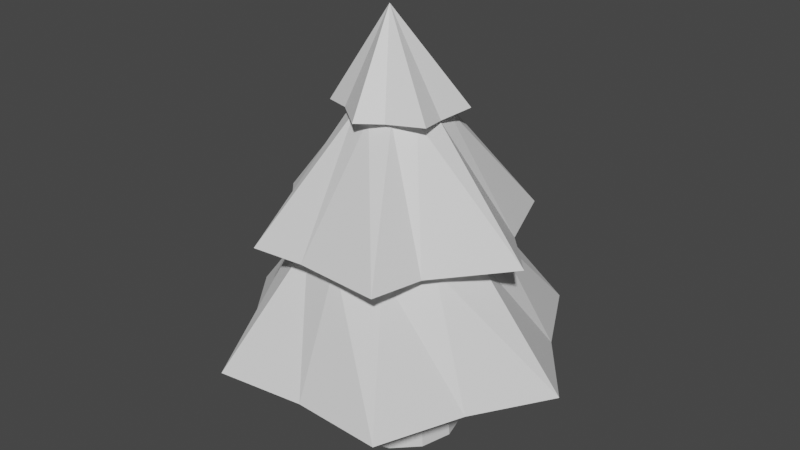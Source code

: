 # Source: Tree.blend  (saved by Blender 3.3.6; exported with 4.5.12 LTS)
import bpy
from mathutils import Matrix  # noqa: F401  (used for matrix-valued properties, if any)

bpy.ops.wm.read_factory_settings(use_empty=True)
scene = bpy.context.scene
scene.name = 'Scene'

# ---- collections
col_collection = bpy.data.collections.new('Collection'); scene.collection.children.link(col_collection)

# ---- materials (node trees are filled in below, after node groups)
mat_treetrunk = bpy.data.materials.new('TreeTrunk')
mat_treetrunk.use_transparent_shadow = False
mat_treecrown = bpy.data.materials.new('TreeCrown')
mat_treecrown.use_transparent_shadow = False

# ---- material node trees
mat_treetrunk.use_nodes = True; mat_treetrunk.node_tree.nodes.clear()
_N = mat_treetrunk.node_tree.nodes; _L = mat_treetrunk.node_tree.links
n0 = _N.new('ShaderNodeBsdfPrincipled'); n0.name = 'Principled BSDF'; n0.location = (10, 300)
n0.distribution = 'GGX'
n0.subsurface_method = 'RANDOM_WALK_SKIN'
n0.inputs[3].default_value = 1.45
n0.inputs[27].default_value = (0.0, 0.0, 0.0, 1.0)
n0.inputs[28].default_value = 1.0
n1 = _N.new('ShaderNodeOutputMaterial'); n1.name = 'Material Output'; n1.location = (300, 300)
_L.new(n0.outputs[0], n1.inputs[0])
n1.is_active_output = True
mat_treecrown.use_nodes = True; mat_treecrown.node_tree.nodes.clear()
_N = mat_treecrown.node_tree.nodes; _L = mat_treecrown.node_tree.links
n0 = _N.new('ShaderNodeBsdfPrincipled'); n0.name = 'Principled BSDF'; n0.location = (10, 300)
n0.distribution = 'GGX'
n0.subsurface_method = 'RANDOM_WALK_SKIN'
n0.inputs[3].default_value = 1.45
n0.inputs[27].default_value = (0.0, 0.0, 0.0, 1.0)
n0.inputs[28].default_value = 1.0
n1 = _N.new('ShaderNodeOutputMaterial'); n1.name = 'Material Output'; n1.location = (300, 300)
_L.new(n0.outputs[0], n1.inputs[0])
n1.is_active_output = True

# ---- world
world_world = bpy.data.worlds.new('World'); scene.world = world_world
world_world.use_nodes = True; world_world.node_tree.nodes.clear()
_N = world_world.node_tree.nodes; _L = world_world.node_tree.links
n0 = _N.new('ShaderNodeOutputWorld'); n0.name = 'World Output'; n0.location = (300, 300)
n1 = _N.new('ShaderNodeBackground'); n1.name = 'Background'; n1.location = (10, 300)
n1.inputs[0].default_value = (0.05088, 0.05088, 0.05088, 1.0)
_L.new(n1.outputs[0], n0.inputs[0])
n0.is_active_output = True
world_world.color = (0.05088, 0.05088, 0.05088)
world_world.use_sun_shadow = False
world_world.sun_shadow_jitter_overblur = 0.0

# ---- meshes
me_cylinder_003 = bpy.data.meshes.new('Cylinder.003')
me_cylinder_003.from_pydata([(8.692e-10, -6.557e-09, -0.15), (-0.01665, 1.002, 0.01226), (0.075, -5.678e-09, -0.1299), (0.1299, -3.278e-09, -0.075), (-0.1299, 3.278e-09, 0.075), (8.692e-10, 6.557e-09, 0.15), (0.075, 5.678e-09, 0.1299), (0.1299, 3.278e-09, 0.075), (0.15, 0.0, 0.0), (-0.15, 0.0, 0.0), (7.097e-10, 0.2236, -0.1387), (-0.01502, 0.2231, -0.3491), (6.72e-11, 0.4953, -0.2118), (0.009085, 0.5204, -0.2778), (1.563e-10, 0.7836, -0.09986), (0.0, 0.7879, -0.15), (0.06783, 0.7841, -0.09664), (0.04993, 0.7836, -0.08648), (0.165, 0.5047, -0.2858), (0.1059, 0.4953, -0.1835), (0.1964, 0.2231, -0.3766), (0.1299, 0.7879, -0.075), (0.08648, 0.7836, -0.04993), (0.2323, 0.5047, -0.1076), (0.1835, 0.4953, -0.1059), (0.2948, 0.2222, -0.1876), (0.1201, 0.2236, -0.06933), (0.1175, 0.7821, 0.01052), (0.09986, 0.7836, -3.309e-08), (0.33, 0.5047, -2.122e-08), (0.2118, 0.4953, -2.091e-08), (0.4244, 0.2213, -0.01826), (0.1387, 0.2236, -9.775e-09), (0.1299, 0.7879, 0.075), (0.08648, 0.7836, 0.04993), (0.1946, 0.5047, 0.1663), (0.1835, 0.4953, 0.1059), (0.3099, 0.2205, 0.1615), (0.1201, 0.2236, 0.06933), (0.04968, 0.7858, 0.1072), (0.04993, 0.7836, 0.08648), (0.165, 0.5047, 0.2858), (0.1059, 0.4953, 0.1835), (0.228, 0.2196, 0.3584), (0.0, 0.7879, 0.15), (1.563e-10, 0.7836, 0.09986), (-0.03764, 0.5047, 0.2738), (6.72e-11, 0.4953, 0.2118), (0.01502, 0.2197, 0.3491), (7.097e-10, 0.2236, 0.1387), (-0.06783, 0.7916, 0.09664), (-0.04993, 0.7836, 0.08648), (-0.165, 0.5047, 0.2858), (-0.1059, 0.4953, 0.1835), (-0.1964, 0.2197, 0.3766), (-0.06933, 0.2236, 0.1201), (-0.1299, 0.7879, 0.075), (-0.08648, 0.7836, 0.04993), (-0.2323, 0.5047, 0.1076), (-0.1835, 0.4953, 0.1059), (-0.2948, 0.2207, 0.1876), (-0.1201, 0.2236, 0.06933), (-0.1175, 0.7936, -0.01052), (-0.09986, 0.7836, -3.309e-08), (-0.33, 0.5047, -2.122e-08), (-0.2118, 0.4953, -2.091e-08), (-0.4244, 0.2216, 0.01826), (-0.1299, 0.7879, -0.075), (-0.08648, 0.7836, -0.04993), (-0.1946, 0.5047, -0.1663), (-0.1835, 0.4953, -0.1059), (-0.3099, 0.2224, -0.1615), (-0.04968, 0.7899, -0.1072), (-0.04993, 0.7836, -0.08648), (-0.165, 0.5047, -0.2858), (-0.1059, 0.4953, -0.1835), (-0.228, 0.2233, -0.3584), (-0.075, -5.678e-09, -0.1299), (0.06933, 0.2236, -0.1201), (0.06933, 0.2236, 0.1201), (-0.1387, 0.2236, -9.775e-09), (-0.1201, 0.2236, -0.06933), (-0.06933, 0.2236, -0.1201), (-0.1299, -3.278e-09, -0.075), (-0.075, 5.678e-09, 0.1299), (-0.165, 0.5047, -0.2858), (-0.04993, 0.7836, -0.08648), (1.563e-10, 0.7836, -0.09986), (0.009085, 0.5204, -0.2778)], [], [(15, 1, 16), (16, 1, 21), (21, 1, 27), (27, 1, 33), (33, 1, 39), (39, 1, 44), (44, 1, 50), (50, 1, 56), (56, 1, 62), (62, 1, 67), (67, 1, 72), (72, 1, 15), (0, 2, 3, 8, 7, 6, 5, 84, 4, 9, 83, 77), (77, 82, 10, 0), (82, 76, 11, 10), (76, 75, 12, 11), (75, 74, 13, 12), (85, 86, 87, 88), (73, 72, 15, 14), (83, 81, 82, 77), (81, 71, 76, 82), (71, 70, 75, 76), (70, 69, 74, 75), (69, 68, 73, 74), (68, 67, 72, 73), (9, 80, 81, 83), (80, 66, 71, 81), (66, 65, 70, 71), (65, 64, 69, 70), (64, 63, 68, 69), (63, 62, 67, 68), (4, 61, 80, 9), (61, 60, 66, 80), (60, 59, 65, 66), (59, 58, 64, 65), (58, 57, 63, 64), (57, 56, 62, 63), (84, 55, 61, 4), (55, 54, 60, 61), (54, 53, 59, 60), (53, 52, 58, 59), (52, 51, 57, 58), (51, 50, 56, 57), (5, 49, 55, 84), (49, 48, 54, 55), (48, 47, 53, 54), (47, 46, 52, 53), (46, 45, 51, 52), (45, 44, 50, 51), (6, 79, 49, 5), (79, 43, 48, 49), (43, 42, 47, 48), (42, 41, 46, 47), (41, 40, 45, 46), (40, 39, 44, 45), (7, 38, 79, 6), (38, 37, 43, 79), (37, 36, 42, 43), (36, 35, 41, 42), (35, 34, 40, 41), (34, 33, 39, 40), (8, 32, 38, 7), (32, 31, 37, 38), (31, 30, 36, 37), (30, 29, 35, 36), (29, 28, 34, 35), (28, 27, 33, 34), (3, 26, 32, 8), (26, 25, 31, 32), (25, 24, 30, 31), (24, 23, 29, 30), (23, 22, 28, 29), (22, 21, 27, 28), (2, 78, 26, 3), (78, 20, 25, 26), (20, 19, 24, 25), (19, 18, 23, 24), (18, 17, 22, 23), (17, 16, 21, 22), (0, 10, 78, 2), (10, 11, 20, 78), (11, 12, 19, 20), (12, 13, 18, 19), (13, 14, 17, 18), (14, 15, 16, 17)])
_uv = me_cylinder_003.uv_layers.new(name='UVMap')
_uv.uv.foreach_set('vector', [1.0, 0.9286, 0.9167, 1.0, 0.9167, 0.9286, 0.9167, 0.9286, 0.8333, 1.0, 0.8333, 0.9286, 0.8333, 0.9286, 0.75, 1.0, 0.75, 0.9286, 0.75, 0.9286, 0.6667, 1.0, 0.6667, 0.9286, 0.6667, 0.9286, 0.5833, 1.0, 0.5833, 0.9286, 0.5833, 0.9286, 0.5, 1.0, 0.5, 0.9286, 0.5, 0.9286, 0.4167, 1.0, 0.4167, 0.9286, 0.4167, 0.9286, 0.3333, 1.0, 0.3333, 0.9286, 0.3333, 0.9286, 0.25, 1.0, 0.25, 0.9286, 0.25, 0.9286, 0.1667, 1.0, 0.1667, 0.9286, 0.1667, 0.9286, 0.08333, 1.0, 0.08333, 0.9286, 0.08333, 0.9286, 7.451e-08, 1.0, 7.451e-08, 0.9286, 0.75, 0.49, 0.87, 0.4578, 0.9578, 0.37, 0.99, 0.25, 0.9578, 0.13, 0.87, 0.04215, 0.75, 0.01, 0.63, 0.04215, 0.5422, 0.13, 0.51, 0.25, 0.5422, 0.37, 0.63, 0.4578, 0.08333, 0.5, 0.08333, 0.5714, 7.451e-08, 0.5714, 7.451e-08, 0.5, 0.08333, 0.5714, 0.08333, 0.6429, 7.451e-08, 0.6429, 7.451e-08, 0.5714, 0.08333, 0.6429, 0.08333, 0.7143, 7.451e-08, 0.7143, 7.451e-08, 0.6429, 0.08333, 0.7143, 0.08333, 0.7857, 7.451e-08, 0.7857, 7.451e-08, 0.7143, 0.08333, 0.7857, 0.08333, 0.8571, 7.451e-08, 0.8571, 7.451e-08, 0.7857, 0.08333, 0.8571, 0.08333, 0.9286, 7.451e-08, 0.9286, 7.451e-08, 0.8571, 0.1667, 0.5, 0.1667, 0.5714, 0.08333, 0.5714, 0.08333, 0.5, 0.1667, 0.5714, 0.1667, 0.6429, 0.08333, 0.6429, 0.08333, 0.5714, 0.1667, 0.6429, 0.1667, 0.7143, 0.08333, 0.7143, 0.08333, 0.6429, 0.1667, 0.7143, 0.1667, 0.7857, 0.08333, 0.7857, 0.08333, 0.7143, 0.1667, 0.7857, 0.1667, 0.8571, 0.08333, 0.8571, 0.08333, 0.7857, 0.1667, 0.8571, 0.1667, 0.9286, 0.08333, 0.9286, 0.08333, 0.8571, 0.25, 0.5, 0.25, 0.5714, 0.1667, 0.5714, 0.1667, 0.5, 0.25, 0.5714, 0.25, 0.6429, 0.1667, 0.6429, 0.1667, 0.5714, 0.25, 0.6429, 0.25, 0.7143, 0.1667, 0.7143, 0.1667, 0.6429, 0.25, 0.7143, 0.25, 0.7857, 0.1667, 0.7857, 0.1667, 0.7143, 0.25, 0.7857, 0.25, 0.8571, 0.1667, 0.8571, 0.1667, 0.7857, 0.25, 0.8571, 0.25, 0.9286, 0.1667, 0.9286, 0.1667, 0.8571, 0.3333, 0.5, 0.3333, 0.5714, 0.25, 0.5714, 0.25, 0.5, 0.3333, 0.5714, 0.3333, 0.6429, 0.25, 0.6429, 0.25, 0.5714, 0.3333, 0.6429, 0.3333, 0.7143, 0.25, 0.7143, 0.25, 0.6429, 0.3333, 0.7143, 0.3333, 0.7857, 0.25, 0.7857, 0.25, 0.7143, 0.3333, 0.7857, 0.3333, 0.8571, 0.25, 0.8571, 0.25, 0.7857, 0.3333, 0.8571, 0.3333, 0.9286, 0.25, 0.9286, 0.25, 0.8571, 0.4167, 0.5, 0.4167, 0.5714, 0.3333, 0.5714, 0.3333, 0.5, 0.4167, 0.5714, 0.4167, 0.6429, 0.3333, 0.6429, 0.3333, 0.5714, 0.4167, 0.6429, 0.4167, 0.7143, 0.3333, 0.7143, 0.3333, 0.6429, 0.4167, 0.7143, 0.4167, 0.7857, 0.3333, 0.7857, 0.3333, 0.7143, 0.4167, 0.7857, 0.4167, 0.8571, 0.3333, 0.8571, 0.3333, 0.7857, 0.4167, 0.8571, 0.4167, 0.9286, 0.3333, 0.9286, 0.3333, 0.8571, 0.5, 0.5, 0.5, 0.5714, 0.4167, 0.5714, 0.4167, 0.5, 0.5, 0.5714, 0.5, 0.6429, 0.4167, 0.6429, 0.4167, 0.5714, 0.5, 0.6429, 0.5, 0.7143, 0.4167, 0.7143, 0.4167, 0.6429, 0.5, 0.7143, 0.5, 0.7857, 0.4167, 0.7857, 0.4167, 0.7143, 0.5, 0.7857, 0.5, 0.8571, 0.4167, 0.8571, 0.4167, 0.7857, 0.5, 0.8571, 0.5, 0.9286, 0.4167, 0.9286, 0.4167, 0.8571, 0.5833, 0.5, 0.5833, 0.5714, 0.5, 0.5714, 0.5, 0.5, 0.5833, 0.5714, 0.5833, 0.6429, 0.5, 0.6429, 0.5, 0.5714, 0.5833, 0.6429, 0.5833, 0.7143, 0.5, 0.7143, 0.5, 0.6429, 0.5833, 0.7143, 0.5833, 0.7857, 0.5, 0.7857, 0.5, 0.7143, 0.5833, 0.7857, 0.5833, 0.8571, 0.5, 0.8571, 0.5, 0.7857, 0.5833, 0.8571, 0.5833, 0.9286, 0.5, 0.9286, 0.5, 0.8571, 0.6667, 0.5, 0.6667, 0.5714, 0.5833, 0.5714, 0.5833, 0.5, 0.6667, 0.5714, 0.6667, 0.6429, 0.5833, 0.6429, 0.5833, 0.5714, 0.6667, 0.6429, 0.6667, 0.7143, 0.5833, 0.7143, 0.5833, 0.6429, 0.6667, 0.7143, 0.6667, 0.7857, 0.5833, 0.7857, 0.5833, 0.7143, 0.6667, 0.7857, 0.6667, 0.8571, 0.5833, 0.8571, 0.5833, 0.7857, 0.6667, 0.8571, 0.6667, 0.9286, 0.5833, 0.9286, 0.5833, 0.8571, 0.75, 0.5, 0.75, 0.5714, 0.6667, 0.5714, 0.6667, 0.5, 0.75, 0.5714, 0.75, 0.6429, 0.6667, 0.6429, 0.6667, 0.5714, 0.75, 0.6429, 0.75, 0.7143, 0.6667, 0.7143, 0.6667, 0.6429, 0.75, 0.7143, 0.75, 0.7857, 0.6667, 0.7857, 0.6667, 0.7143, 0.75, 0.7857, 0.75, 0.8571, 0.6667, 0.8571, 0.6667, 0.7857, 0.75, 0.8571, 0.75, 0.9286, 0.6667, 0.9286, 0.6667, 0.8571, 0.8333, 0.5, 0.8333, 0.5714, 0.75, 0.5714, 0.75, 0.5, 0.8333, 0.5714, 0.8333, 0.6429, 0.75, 0.6429, 0.75, 0.5714, 0.8333, 0.6429, 0.8333, 0.7143, 0.75, 0.7143, 0.75, 0.6429, 0.8333, 0.7143, 0.8333, 0.7857, 0.75, 0.7857, 0.75, 0.7143, 0.8333, 0.7857, 0.8333, 0.8571, 0.75, 0.8571, 0.75, 0.7857, 0.8333, 0.8571, 0.8333, 0.9286, 0.75, 0.9286, 0.75, 0.8571, 0.9167, 0.5, 0.9167, 0.5714, 0.8333, 0.5714, 0.8333, 0.5, 0.9167, 0.5714, 0.9167, 0.6429, 0.8333, 0.6429, 0.8333, 0.5714, 0.9167, 0.6429, 0.9167, 0.7143, 0.8333, 0.7143, 0.8333, 0.6429, 0.9167, 0.7143, 0.9167, 0.7857, 0.8333, 0.7857, 0.8333, 0.7143, 0.9167, 0.7857, 0.9167, 0.8571, 0.8333, 0.8571, 0.8333, 0.7857, 0.9167, 0.8571, 0.9167, 0.9286, 0.8333, 0.9286, 0.8333, 0.8571, 1.0, 0.5, 1.0, 0.5714, 0.9167, 0.5714, 0.9167, 0.5, 1.0, 0.5714, 1.0, 0.6429, 0.9167, 0.6429, 0.9167, 0.5714, 1.0, 0.6429, 1.0, 0.7143, 0.9167, 0.7143, 0.9167, 0.6429, 1.0, 0.7143, 1.0, 0.7857, 0.9167, 0.7857, 0.9167, 0.7143, 1.0, 0.7857, 1.0, 0.8571, 0.9167, 0.8571, 0.9167, 0.7857, 1.0, 0.8571, 1.0, 0.9286, 0.9167, 0.9286, 0.9167, 0.8571])
me_cylinder_003.materials.append(mat_treetrunk)
me_cylinder_003.materials.append(mat_treecrown)
me_cylinder_003.update()

# ---- objects
ob_cylinder = bpy.data.objects.new('Cylinder', me_cylinder_003)

# ---- transforms, parenting, visibility, modifiers, constraints
ob_cylinder.location = (0.0, 0.0, 0.0)
ob_cylinder.rotation_euler = (1.571, -0.0, 0.0)

# ---- collection membership
col_collection.objects.link(ob_cylinder)

# ---- scene / render settings (as saved in the file)
scene.frame_start = 1; scene.frame_end = 250; scene.frame_set(229)
scene.render.engine = 'BLENDER_EEVEE_NEXT'
scene.cycles.sampling_pattern = 'TABULATED_SOBOL'
scene.cycles.use_light_tree = False
scene.view_settings.view_transform = 'Filmic'
bpy.context.view_layer.update()

# ---- added for rendering (the .blend has no active camera and no usable light): camera, sun
cam_auto = bpy.data.cameras.new('AutoCamera')
cam_auto.lens = 50.0
cam_auto.sensor_width = 36.0
cam_auto.clip_end = 1000.0
ob_auto_camera = bpy.data.objects.new('AutoCamera', cam_auto)
scene.collection.objects.link(ob_auto_camera)
ob_auto_camera.location = (1.40068, -1.68081, 1.62155)
ob_auto_camera.rotation_euler = (1.09748, -7.21219e-08, 0.694738)
scene.camera = ob_auto_camera
light_auto_sun = bpy.data.lights.new('AutoSun', 'SUN')
light_auto_sun.energy = 3.0
light_auto_sun.angle = 0.0523599
ob_auto_sun = bpy.data.objects.new('AutoSun', light_auto_sun)
scene.collection.objects.link(ob_auto_sun)
ob_auto_sun.rotation_euler = (0.872665, 0.174533, 0.523599)
bpy.context.view_layer.update()

